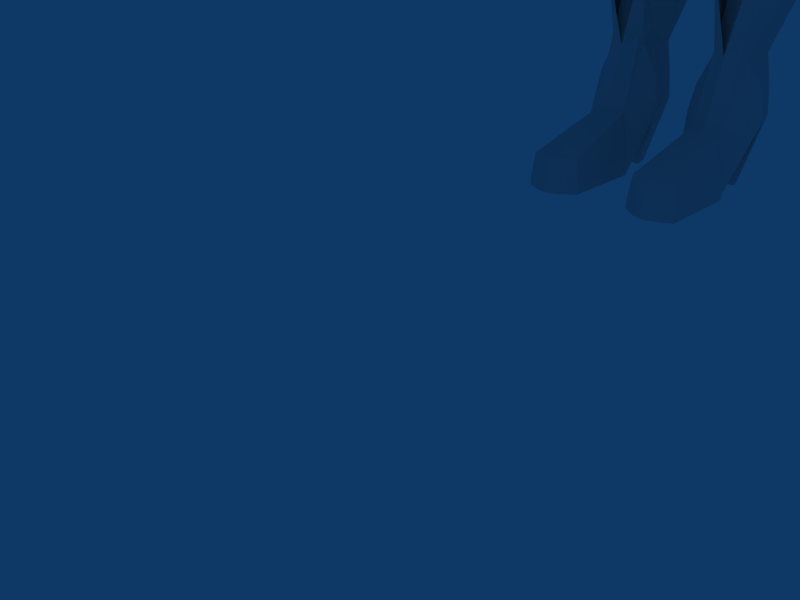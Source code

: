 # Source: dizzy5.blend  (saved by Blender 2.49.2; exported with 4.5.12 LTS)
import bpy
from mathutils import Matrix  # noqa: F401  (used for matrix-valued properties, if any)

bpy.ops.wm.read_factory_settings(use_empty=True)
scene = bpy.context.scene
scene.name = 'Scene'

# ---- collections
col_collection_1 = bpy.data.collections.new('Collection 1'); scene.collection.children.link(col_collection_1)

# ---- world
world_world = bpy.data.worlds.new('World'); scene.world = world_world
world_world.color = (0.05656, 0.2208, 0.4)
world_world.use_sun_shadow = False
world_world.sun_shadow_jitter_overblur = 0.0
world_world.cycles.sampling_method = 'MANUAL'
world_world.cycles.sample_map_resolution = 256

# ---- cameras
cam_camera = bpy.data.cameras.new('Camera')
cam_camera.passepartout_alpha = 0.2
cam_camera.clip_end = 100.0
cam_camera.lens = 35.0
cam_camera.ortho_scale = 7.314
cam_camera.show_passepartout = False
cam_camera.show_safe_areas = True
cam_camera.dof.focus_distance = 0.0
cam_camera.dof.aperture_fstop = 128.0

# ---- lights
light_spot = bpy.data.lights.new('Spot', 'POINT')
light_spot.transmission_factor = 0.0
light_spot.cutoff_distance = 30.0
light_spot.energy = 100.0
light_spot.shadow_buffer_clip_start = 1.001
light_spot.shadow_soft_size = 1.0
light_spot.shadow_maximum_resolution = 0.006
light_spot.use_absolute_resolution = True
light_spot.cycles.use_multiple_importance_sampling = False

# ---- meshes
me_cube = bpy.data.meshes.new('Cube')
me_cube.from_pydata([(0.5993, 0.9794, -0.5513), (1.107, 1.073, 2.096), (1.103, -0.6934, 2.084), (0.0, 1.2, -0.5973), (1.281, 0.1071, 2.262), (0.0, 1.24, 2.277), (1.186, -0.8678, 0.9386), (1.29, 1.245, 1.134), (0.0, -0.006958, -1.251), (0.0, 0.114, 2.666), (1.632, 0.06671, 1.038), (0.0, -1.233, 0.8808), (0.0, 1.669, 1.146), (0.6215, 0.5877, -0.7044), (0.3857, 1.132, -0.5602), (1.224, 0.6736, 2.21), (1.223, -0.3169, 2.206), (0.7216, -0.8009, 2.184), (0.7487, 1.18, 2.193), (0.8634, -0.9817, -0.1749), (1.202, -0.7987, 1.575), (1.153, 1.072, 0.4161), (1.22, 1.18, 1.62), (0.469, 0.1176, -1.01), (0.0, 0.7542, 2.56), (0.8476, 0.1074, 2.508), (0.0, -0.4031, 2.559), (1.543, 0.1046, 1.705), (1.561, 0.7444, 1.109), (1.269, -0.1231, 0.06389), (1.457, -0.4613, 0.9176), (0.0, -1.574, -0.08975), (0.0, 1.46, 0.359), (0.8369, 1.514, 1.138), (0.0, 1.513, 1.744), (0.8084, 0.7199, 2.424), (0.8081, -0.3628, 2.422), (1.456, 0.7186, 1.677), (1.322, 0.5525, 0.2812), (1.445, -0.3646, 1.654), (1.096, -0.6475, -0.07364), (0.7494, 1.319, 0.3943), (0.8024, 1.401, 1.659), (0.0, -0.6094, -1.238), (0.416, 0.1793, -1.787), (0.4652, 1.337, -1.305), (0.7617, 0.758, -1.395), (0.7071, 0.3931, -1.614), (0.7273, 1.019, -1.293), (0.1828, 1.17, -0.5775), (0.0, -0.8494, 2.253), (0.3969, 1.229, 2.263), (0.1319, 0.02047, -1.215), (0.4467, 0.1076, 2.63), (0.4068, 1.622, 1.142), (0.4265, 0.7501, 2.528), (0.4016, -0.3941, 2.528), (0.7267, -1.017, 1.622), (0.22, -1.376, -0.1599), (0.3594, 1.413, 0.3693), (0.4188, 1.484, 1.713), (0.1752, -0.6066, -1.197), (0.0, 0.1444, -1.844), (0.0, 1.38, -1.296), (1.247, 1.193, 0.8412), (1.486, 0.0007395, 0.5951), (0.0, 1.608, 0.7965), (1.474, 0.6788, 0.7562), (1.329, -0.454, 0.429), (0.8089, 1.457, 0.8298), (0.3889, 1.561, 0.8147), (1.214, -0.8454, 1.281), (1.272, 1.228, 1.424), (1.629, 0.09341, 1.431), (0.0, -1.128, 1.612), (0.0, 1.628, 1.484), (1.539, 0.7443, 1.443), (1.496, -0.4051, 1.367), (0.83, 1.483, 1.444), (0.7271, -1.098, 0.9424), (0.418, 1.583, 1.474), (1.051, -0.8169, 0.0935), (1.172, -0.6731, 0.3784), (1.28, -0.6467, 0.6791), (0.5794, -1.187, -0.0484), (0.7885, -1.04, 0.6325), (0.8885, -1.01, 0.05508), (1.089, -0.8759, 0.664), (0.6699, -1.056, 0.3285), (0.9827, -0.8853, 0.3736), (0.8077, 0.9293, -0.2831), (0.804, -0.01949, -0.6535), (0.0, 1.203, -0.3541), (0.886, 0.501, -0.4253), (0.5382, 1.106, -0.2974), (0.6548, -0.6981, -0.7782), (0.2725, 1.166, -0.3218), (0.2381, -1.291, 0.05991), (0.0, -1.4, 0.09688), (0.361, -1.003, -0.8427), (0.9815, 1.017, 0.1001), (1.033, -0.07427, -0.2787), (0.0, 1.346, 0.01709), (1.104, 0.5292, -0.04665), (0.64, 1.233, 0.08097), (0.7804, -0.8798, -0.4552), (0.9078, -0.5721, -0.4087), (0.387, -1.246, -0.4693), (0.3089, 1.311, 0.05356), (0.0, -1.424, -0.2801), (0.5866, -1.155, -0.4889), (0.0, -1.349, -0.4121), (0.0, -1.264, -0.5253), (0.2038, -1.278, -0.491), (0.0, -1.043, -0.8844), (0.0, -1.269, 0.3291), (0.2548, -1.203, 0.3487), (1.977, 2.058, -33.59), (2.136, 1.444, -33.57), (1.97, 0.72, -33.58), (1.593, 0.6617, -33.58), (1.208, 0.8209, -33.58), (1.049, 1.444, -33.57), (1.208, 2.181, -33.59), (1.593, 2.341, -33.59), (2.004, 2.086, -32.32), (2.175, 1.444, -32.3), (1.998, 0.6926, -32.31), (1.593, 0.623, -32.31), (1.181, 0.7936, -32.31), (1.01, 1.444, -32.3), (1.181, 2.209, -32.32), (1.593, 2.379, -32.32), (2.073, 2.103, -30.45), (2.247, 1.443, -30.42), (2.066, 0.6763, -30.44), (1.651, 0.6027, -30.44), (1.23, 0.7772, -30.44), (1.055, 1.443, -30.42), (1.23, 2.226, -30.45), (1.651, 2.4, -30.45), (2.332, 2.444, -28.64), (2.587, 1.423, -28.61), (2.325, 0.3489, -28.63), (1.716, 0.1948, -28.63), (1.1, 0.4499, -28.63), (0.845, 1.423, -28.61), (1.1, 2.566, -28.64), (1.716, 2.822, -28.64), (2.743, 1.209, -25.26), (2.474, 2.024, -25.3), (2.468, 0.3094, -25.28), (1.826, 0.201, -25.28), (1.177, 0.4103, -25.28), (0.9086, 1.209, -25.26), (1.177, 2.147, -25.3), (1.826, 2.356, -25.3), (2.551, 0.8449, -23.89), (2.294, 1.622, -23.94), (2.287, -0.02209, -23.91), (1.671, -0.1219, -23.91), (1.049, 0.07888, -23.91), (0.7914, 0.8449, -23.89), (1.049, 1.745, -23.94), (1.671, 1.946, -23.94), (2.422, 0.531, -23.1), (2.165, 1.308, -23.14), (2.158, -0.3361, -23.12), (1.543, -0.4359, -23.12), (0.9204, -0.2351, -23.12), (0.6627, 0.531, -23.1), (0.9204, 1.431, -23.14), (1.543, 1.632, -23.14), (2.33, 1.693, -19.78), (2.627, 0.716, -19.66), (2.318, -0.3212, -19.75), (1.336, -0.4656, -19.93), (0.8366, -0.2202, -20.07), (0.5233, 0.716, -20.11), (0.8418, 1.816, -20.09), (1.337, 2.061, -19.96), (3.06, 0.8015, -13.52), (2.676, -0.7286, -13.82), (0.5225, -1.002, -14.47), (0.3552, -0.6277, -15.1), (0.2353, 0.8015, -15.55), (0.3766, 2.48, -15.14), (0.0, -1.002, -14.47), (0.0, -0.6277, -15.1), (0.0, 0.8015, -15.55), (0.0, 2.48, -15.14), (2.704, 2.358, -13.86), (0.5439, 2.855, -14.5), (0.0, 2.855, -14.5), (2.934, 0.8015, -11.95), (2.771, 2.358, -12.28), (2.743, -0.7286, -12.25), (0.9789, -1.002, -12.88), (0.9703, 2.855, -12.92), (0.0, -1.002, -12.9), (0.0, 2.855, -12.93), (2.555, 0.8091, -10.88), (2.384, 2.245, -11.21), (2.355, -0.6184, -11.18), (1.467, -0.8652, -11.84), (1.458, 2.715, -11.87), (0.0, -0.8652, -11.83), (0.0, 2.715, -11.86), (1.996, 0.08377, -9.269), (1.823, 1.59, -9.604), (1.794, -0.8036, -9.572), (0.8968, -1.066, -10.24), (0.8876, 2.077, -10.28), (0.0, -1.066, -10.23), (0.0, 2.077, -10.26), (1.801, 0.0918, -8.816), (1.468, 1.007, -8.836), (1.476, -0.749, -8.802), (0.7219, -1.147, -8.806), (0.7138, 1.593, -8.841), (0.0, -1.147, -8.808), (0.0, 1.593, -8.838), (1.936, -0.03565, -7.817), (1.603, 1.066, -7.837), (1.611, -1.01, -7.803), (0.8574, -1.312, -7.807), (0.8493, 1.593, -7.842), (0.0, -1.312, -7.809), (0.0, 1.593, -7.839), (2.783, 1.11, -5.479), (2.231, -0.5946, -5.417), (1.704, -1.235, -5.469), (0.0, -1.235, -5.471), (2.45, 1.965, -5.499), (1.696, 2.829, -5.505), (0.0, 2.829, -5.501), (2.238, 1.756, -3.544), (2.524, 0.1617, -3.633), (1.695, -0.4166, -3.573), (1.688, 2.68, -3.605), (0.0, -0.4166, -3.574), (0.0, 2.68, -3.602), (2.52, 1.507, -2.832), (3.229, 0.9981, -3.058), (2.537, 0.3889, -2.805), (1.695, 0.01082, -2.806), (1.688, 2.195, -2.839), (0.0, 0.01082, -2.808), (0.0, 2.195, -2.836), (1.717, 1.318, -2.528), (1.774, 1.024, -2.525), (1.713, 0.5882, -2.523), (1.59, 0.373, -2.523), (1.589, 1.814, -2.529), (2.542, 2.002, -17.16), (2.891, 0.7558, -16.98), (2.526, -0.5106, -17.13), (1.342, -0.7152, -17.31), (0.5736, -0.4097, -17.65), (0.3232, 0.7558, -17.85), (0.5827, 2.125, -17.68), (1.346, 2.43, -17.34), (5.938, 0.7006, -6.131), (5.567, 0.477, -6.524), (5.197, 0.7006, -6.916), (5.043, 1.24, -7.079), (5.197, 1.78, -6.916), (5.567, 2.004, -6.524), (5.938, 1.78, -6.131), (6.091, 1.24, -5.969), (4.527, 0.6375, -4.713), (4.113, 0.3878, -5.151), (3.699, 0.6375, -5.589), (3.527, 1.24, -5.771), (3.699, 1.843, -5.589), (4.113, 2.093, -5.151), (4.527, 1.843, -4.713), (4.698, 1.24, -4.531), (6.934, 0.6244, -7.735), (7.233, 0.8048, -7.418), (6.635, 0.8048, -8.051), (6.512, 1.24, -8.183), (6.635, 1.676, -8.051), (6.934, 1.856, -7.735), (7.233, 1.676, -7.418), (7.357, 1.24, -7.287), (9.841, 0.788, -9.805), (9.531, 0.6006, -10.13), (9.22, 0.788, -10.46), (9.091, 1.24, -10.6), (9.22, 1.693, -10.46), (9.531, 1.88, -10.13), (9.841, 1.693, -9.805), (9.97, 1.24, -9.669), (10.72, 0.9048, -10.85), (10.54, 0.7131, -11.05), (10.35, 0.9048, -11.25), (10.27, 1.368, -11.33), (10.35, 1.83, -11.25), (10.54, 2.022, -11.05), (10.72, 1.83, -10.85), (10.8, 1.368, -10.77), (11.15, 1.025, -11.18), (10.91, 0.8835, -11.43), (10.68, 1.025, -11.68), (10.58, 1.368, -11.78), (10.68, 1.71, -11.68), (10.91, 1.852, -11.43), (11.15, 1.71, -11.18), (11.24, 1.368, -11.08), (0.0, -0.8259, -4.523), (1.7, -0.8259, -4.521), (2.356, -0.2164, -4.557), (2.414, 1.86, -4.55), (1.692, 2.754, -4.555), (0.0, 2.754, -4.552), (2.755, 1.098, -5.105), (2.05, 2.084, -34.86), (2.042, 0.03779, -36.74), (1.593, -0.06259, -36.74), (1.136, 0.2118, -36.74), (1.136, 2.296, -34.86), (1.593, 2.57, -34.86), (2.563, 0.9811, -35.7), (2.283, 2.039, -35.74), (2.271, -0.007205, -37.62), (0.9272, 0.1668, -37.62), (0.6464, 0.9811, -35.7), (0.9272, 2.251, -35.74), (1.605, 2.525, -35.74), (2.719, 0.9811, -36.52), (2.393, 2.039, -36.55), (2.379, -0.007205, -38.43), (1.605, -0.1076, -38.43), (0.8177, 0.1668, -38.43), (0.4915, 0.9811, -36.52), (0.8177, 2.251, -36.55), (1.605, 2.525, -36.55), (0.803, -2.404, -38.45), (2.364, -2.578, -38.45), (0.9124, -2.404, -37.64), (1.59, -2.678, -37.64), (2.256, -2.578, -37.64), (1.809, -2.838, -38.15), (1.557, -2.876, -38.15), (1.301, -2.773, -38.15), (1.85, -2.838, -38.46), (1.557, -2.876, -38.46), (1.259, -2.773, -38.46), (1.26, -2.769, -38.65), (1.558, -2.873, -38.65), (1.851, -2.835, -38.65), (2.365, -2.574, -38.65), (1.414, -2.675, -38.65), (0.8036, -2.4, -38.65), (0.8183, 0.1703, -38.63), (1.606, -0.1041, -38.63), (2.38, -0.003718, -38.63), (0.8177, 0.1668, -38.63), (0.4915, 0.9811, -36.72), (2.083, 1.423, -38.59), (1.943, 1.877, -38.6), (1.128, 1.423, -38.59), (1.267, 1.968, -38.6), (1.605, 2.086, -38.6), (1.106, 0.8013, -34.83), (2.076, 0.739, -34.83), (0.4009, 2.504, -32.54), (1.594, 2.862, -32.54), (2.787, 2.228, -32.54), (1.592, 0.38, -34.83), (1.05, 0.1247, -32.46), (2.129, 0.04351, -32.46), (2.822, 1.356, -32.5), (1.821, 2.327, -34.86), (1.121, 1.549, -34.85), (0.3617, 1.535, -32.5), (2.392, 1.784, -19.0), (2.705, 0.7277, -18.87), (2.379, -0.3771, -18.98), (1.338, -0.5392, -19.16), (0.759, -0.2761, -19.35), (0.4643, 0.7277, -19.44), (0.7654, 1.907, -19.38), (1.34, 2.17, -19.19), (1.333, 2.29, -19.19), (0.7131, 2.006, -19.38), (0.3879, 0.7323, -19.44), (0.7063, -0.3518, -19.35), (1.332, -0.636, -19.16), (2.456, -0.4609, -18.98), (2.808, 0.7323, -18.87), (2.47, 1.873, -19.0), (1.33, 2.173, -19.96), (0.7957, 1.908, -20.09), (0.4517, 0.7197, -20.11), (0.7901, -0.2915, -20.07), (1.33, -0.5565, -19.93), (2.39, -0.4005, -19.75), (2.724, 0.7197, -19.66), (2.403, 1.775, -19.78), (11.38, 0.8648, -11.4), (11.15, 0.6565, -11.65), (11.03, 0.8648, -11.99), (10.92, 1.386, -12.08), (11.03, 1.87, -11.99), (11.15, 2.079, -11.65), (11.38, 1.87, -11.4), (11.48, 1.368, -11.3), (12.23, 0.5611, -12.59), (12.33, 0.5167, -12.39), (11.98, 0.8596, -12.71), (11.99, 1.368, -12.68), (12.05, 1.926, -12.6), (12.21, 2.157, -12.44), (12.37, 2.179, -12.27), (12.44, 1.368, -12.2), (12.57, 0.556, -12.41), (12.36, 0.8046, -12.62), (12.32, 1.368, -12.66), (12.36, 1.931, -12.62), (12.57, 2.179, -12.41), (12.61, 1.368, -12.36), (12.34, 1.649, -12.64), (12.59, 1.773, -12.38), (12.34, 1.086, -12.64), (12.59, 0.9618, -12.38), (13.05, 1.111, -13.24), (13.03, 1.328, -13.26), (13.25, 1.328, -13.03), (13.24, 1.016, -13.04), (12.92, 0.8156, -13.08), (12.9, 1.032, -13.1), (13.09, 0.9365, -12.9), (13.07, 0.6243, -12.92), (12.71, 1.703, -12.93), (12.73, 1.92, -12.91), (12.88, 2.111, -12.75), (12.9, 1.799, -12.73), (12.96, 1.407, -13.19), (12.98, 1.624, -13.17), (13.16, 1.719, -12.98), (13.18, 1.407, -12.96), (12.08, 0.4579, -12.48), (11.98, 0.4884, -12.52), (11.79, 0.3712, -12.45), (11.91, 0.2615, -12.18), (12.09, 0.4136, -12.34), (11.77, 0.1986, -12.3), (12.1, -0.008398, -12.66), (12.32, 0.08066, -12.74), (12.22, -0.01888, -12.64), (12.09, 0.05893, -12.72), (12.22, 0.1719, -12.77), (12.3, 0.1412, -12.81), (12.39, 0.04214, -12.94), (12.34, 0.05592, -12.96), (12.24, -0.03939, -12.9), (12.31, -0.04677, -12.81), (12.39, 0.02208, -12.88), (12.24, -0.06794, -12.84), (13.68, 1.431, -13.48), (13.67, 1.688, -13.49), (13.52, 1.609, -13.66), (13.5, 1.431, -13.67), (13.41, 1.814, -13.25), (13.4, 2.071, -13.26), (13.27, 1.913, -13.4), (13.25, 1.735, -13.41), (13.58, 0.6645, -13.44), (13.59, 0.9216, -13.42), (13.44, 1.0, -13.59), (13.45, 0.822, -13.57), (13.75, 1.047, -13.56), (13.76, 1.305, -13.55), (13.58, 1.305, -13.74), (13.59, 1.126, -13.73), (13.91, 1.281, -14.02), (13.92, 1.141, -14.01), (14.06, 1.281, -13.87), (14.05, 1.08, -13.88), (13.78, 0.8286, -13.86), (13.77, 0.9682, -13.87), (13.89, 0.9065, -13.74), (13.88, 0.7053, -13.75), (13.59, 1.767, -13.7), (13.6, 1.907, -13.69), (13.7, 2.03, -13.58), (13.71, 1.829, -13.57), (13.84, 1.454, -13.95), (13.85, 1.594, -13.94), (13.97, 1.655, -13.81), (13.98, 1.454, -13.8), (0.4153, 0.3347, -2.433), (0.8097, 0.6242, -2.198), (0.4819, 1.533, -1.793), (0.8836, 1.119, -1.902), (0.0, 0.373, -2.524), (0.0, 1.814, -2.529)], [], [(1, 18, 35, 15), (15, 35, 25, 4), (4, 25, 36, 16), (16, 36, 17, 2), (22, 1, 15, 37), (37, 15, 4, 27), (27, 4, 16, 39), (39, 16, 2, 20), (20, 2, 17, 57), (1, 22, 42, 18), (23, 44, 47), (14, 0, 48, 45), (13, 23, 47, 46), (0, 13, 46, 48), (61, 52, 23), (61, 43, 8, 52), (18, 51, 55, 35), (51, 5, 24, 55), (35, 55, 53, 25), (55, 24, 9, 53), (25, 53, 56, 36), (53, 9, 26, 56), (36, 56, 50, 17), (56, 26, 50), (17, 50, 57), (50, 74, 57), (42, 60, 51, 18), (60, 34, 5, 51), (23, 52, 62, 44), (52, 8, 62), (3, 49, 63), (49, 14, 45, 63), (21, 64, 67, 38), (64, 7, 28, 67), (38, 67, 65, 29), (67, 28, 10, 65), (29, 65, 68, 40), (65, 10, 30, 68), (7, 64, 69, 33), (64, 21, 41, 69), (59, 70, 69, 41), (70, 54, 33, 69), (32, 66, 70, 59), (66, 12, 54, 70), (7, 72, 76, 28), (72, 22, 37, 76), (28, 76, 73, 10), (76, 37, 27, 73), (10, 73, 77, 30), (73, 27, 39, 77), (30, 77, 71, 6), (77, 39, 20, 71), (6, 71, 79), (71, 20, 57, 79), (22, 72, 78, 42), (72, 7, 33, 78), (74, 79, 57), (74, 11, 79), (54, 80, 78, 33), (80, 60, 42, 78), (12, 75, 80, 54), (75, 34, 60, 80), (40, 68, 82, 81), (68, 30, 83, 82), (58, 84, 97), (84, 19, 86), (19, 40, 81, 86), (6, 79, 85, 87), (30, 6, 87, 83), (116, 97, 84, 88), (89, 87, 85, 88), (86, 89, 88, 84), (82, 83, 87, 89), (81, 82, 89, 86), (0, 90, 93, 13), (13, 93, 91, 23), (23, 91, 95, 61), (61, 95, 99), (90, 0, 14, 94), (49, 96, 94, 14), (3, 92, 96, 49), (97, 98, 58), (58, 98, 31), (31, 109, 58), (116, 79, 11), (90, 100, 103, 93), (100, 21, 38, 103), (93, 103, 101, 91), (103, 38, 29, 101), (91, 101, 106, 95), (101, 29, 40, 106), (95, 106, 105), (106, 40, 19, 105), (95, 105, 110, 99), (105, 19, 84, 110), (21, 100, 104, 41), (100, 90, 94, 104), (58, 107, 110, 84), (107, 99, 110), (96, 108, 104, 94), (108, 59, 41, 104), (92, 102, 108, 96), (102, 32, 59, 108), (109, 107, 58), (99, 114, 61), (114, 43, 61), (111, 113, 109), (109, 113, 107), (113, 111, 112), (114, 113, 112), (107, 113, 114, 99), (115, 98, 116), (11, 115, 116), (116, 98, 97), (85, 79, 116, 88), (117, 125, 126, 118), (118, 126, 127, 119), (119, 127, 128, 120), (120, 128, 129, 121), (121, 129, 130, 122), (122, 130, 131, 123), (123, 131, 132, 124), (125, 117, 124, 132), (126, 125, 133, 134), (127, 126, 134, 135), (128, 127, 135, 136), (129, 128, 136, 137), (130, 129, 137, 138), (131, 130, 138, 139), (132, 131, 139, 140), (125, 132, 140, 133), (134, 133, 141, 142), (135, 134, 142, 143), (136, 135, 143, 144), (137, 136, 144, 145), (138, 137, 145, 146), (139, 138, 146, 147), (140, 139, 147, 148), (133, 140, 148, 141), (142, 141, 150, 149), (143, 142, 149, 151), (144, 143, 151, 152), (145, 144, 152, 153), (146, 145, 153, 154), (147, 146, 154, 155), (148, 147, 155, 156), (141, 148, 156, 150), (149, 150, 158, 157), (151, 149, 157, 159), (152, 151, 159, 160), (153, 152, 160, 161), (154, 153, 161, 162), (155, 154, 162, 163), (156, 155, 163, 164), (150, 156, 164, 158), (157, 158, 166, 165), (159, 157, 165, 167), (160, 159, 167, 168), (161, 160, 168, 169), (162, 161, 169, 170), (163, 162, 170, 171), (164, 163, 171, 172), (158, 164, 172, 166), (165, 166, 173, 174), (167, 165, 174, 175), (168, 167, 175, 176), (169, 168, 176, 177), (170, 169, 177, 178), (171, 170, 178, 179), (172, 171, 179, 180), (166, 172, 180, 173), (184, 183, 187, 188), (185, 184, 188, 189), (186, 185, 189, 190), (192, 186, 190, 193), (181, 191, 195, 194), (182, 181, 194, 196), (183, 182, 196, 197), (191, 192, 198, 195), (187, 183, 197, 199), (192, 193, 200, 198), (194, 195, 202, 201), (196, 194, 201, 203), (197, 196, 203, 204), (195, 198, 205, 202), (199, 197, 204, 206), (198, 200, 207, 205), (201, 202, 209, 208), (203, 201, 208, 210), (204, 203, 210, 211), (202, 205, 212, 209), (206, 204, 211, 213), (205, 207, 214, 212), (208, 209, 216, 215), (210, 208, 215, 217), (211, 210, 217, 218), (209, 212, 219, 216), (213, 211, 218, 220), (212, 214, 221, 219), (215, 216, 223, 222), (217, 215, 222, 224), (218, 217, 224, 225), (216, 219, 226, 223), (220, 218, 225, 227), (219, 221, 228, 226), (222, 223, 233, 229), (224, 222, 229, 230), (225, 224, 230, 231), (223, 226, 234, 233), (227, 225, 231, 232), (226, 228, 235, 234), (238, 237, 244, 245), (236, 239, 246, 242), (240, 238, 245, 247), (239, 241, 248, 246), (243, 242, 249, 250), (244, 243, 250, 251), (245, 244, 251, 252), (242, 246, 253, 249), (247, 245, 252, 497), (246, 248, 498, 253), (254, 191, 181, 255), (255, 181, 182, 256), (256, 182, 183, 257), (257, 183, 184, 258), (258, 184, 185, 259), (259, 185, 186, 260), (260, 186, 192, 261), (261, 192, 191, 254), (262, 270, 271, 263), (263, 271, 272, 264), (264, 272, 273, 265), (265, 273, 274, 266), (266, 274, 275, 267), (267, 275, 276, 268), (268, 276, 277, 269), (269, 277, 270, 262), (262, 263, 278, 279), (263, 264, 280, 278), (264, 265, 281, 280), (265, 266, 282, 281), (266, 267, 283, 282), (267, 268, 284, 283), (268, 269, 285, 284), (269, 262, 279, 285), (279, 278, 287, 286), (278, 280, 288, 287), (280, 281, 289, 288), (281, 282, 290, 289), (282, 283, 291, 290), (283, 284, 292, 291), (284, 285, 293, 292), (285, 279, 286, 293), (286, 287, 295, 294), (287, 288, 296, 295), (288, 289, 297, 296), (289, 290, 298, 297), (290, 291, 299, 298), (291, 292, 300, 299), (292, 293, 301, 300), (293, 286, 294, 301), (294, 295, 303, 302), (295, 296, 304, 303), (296, 297, 305, 304), (297, 298, 306, 305), (298, 299, 307, 306), (299, 300, 308, 307), (300, 301, 309, 308), (301, 294, 302, 309), (230, 312, 311, 231), (312, 237, 238, 311), (231, 311, 310, 232), (311, 238, 240, 310), (234, 314, 313, 233), (314, 239, 236, 313), (235, 315, 314, 234), (315, 241, 239, 314), (229, 316, 312, 230), (229, 233, 313, 316), (237, 271, 270, 244), (237, 312, 272, 271), (243, 244, 270, 277), (242, 243, 277, 276), (236, 242, 276, 275), (236, 275, 274, 313), (273, 316, 313, 274), (272, 312, 316, 273), (250, 249, 496), (251, 250, 496, 494), (252, 251, 494, 493), (249, 253, 495, 496), (497, 252, 493), (253, 498, 495), (117, 118, 366, 317), (118, 119, 318, 366), (119, 120, 319, 318), (120, 121, 320, 319), (121, 122, 365, 320), (123, 124, 322, 321), (317, 366, 323, 324), (366, 318, 325, 323), (320, 365, 327, 326), (321, 322, 329, 328), (324, 323, 330, 331), (323, 325, 332, 330), (326, 327, 335, 334), (327, 328, 336, 335), (328, 329, 337, 336), (329, 324, 331, 337), (326, 334, 338, 340), (332, 325, 342, 339), (320, 326, 340), (325, 318, 342), (319, 320, 340, 341), (318, 319, 341, 342), (339, 342, 343, 346), (340, 338, 348, 345), (342, 341, 344, 343), (341, 340, 345, 344), (343, 344, 347, 346), (344, 345, 348, 347), (347, 348, 349, 350), (346, 347, 350, 351), (348, 338, 354, 349), (339, 346, 351, 352), (332, 339, 352, 357), (338, 334, 355, 354), (334, 333, 356, 355), (333, 332, 357, 356), (355, 356, 353, 354), (356, 357, 352, 353), (353, 352, 351, 350), (354, 353, 350, 349), (334, 335, 359, 358), (331, 330, 360, 361), (335, 336, 363, 362), (336, 337, 364, 363), (337, 331, 361, 364), (330, 335, 362, 360), (360, 362, 363, 364), (360, 364, 361), (330, 332, 334, 335), (332, 333, 334), (322, 321, 367, 368), (365, 370, 371), (370, 366, 372), (373, 366, 317), (369, 373, 317), (373, 372, 366), (124, 117, 374), (374, 117, 317), (374, 322, 124), (374, 324, 329), (322, 374, 329), (374, 317, 324), (374, 368, 369), (317, 374, 369), (374, 322, 368), (375, 122, 123), (321, 375, 123), (375, 365, 122), (375, 328, 327), (365, 375, 327), (375, 321, 328), (321, 375, 376, 367), (375, 365, 371, 376), (377, 254, 255, 378), (378, 255, 256, 379), (379, 256, 257, 380), (380, 257, 258, 381), (381, 258, 259, 382), (382, 259, 260, 383), (383, 260, 261, 384), (384, 261, 254, 377), (384, 377, 392, 385), (383, 384, 385, 386), (382, 383, 386, 387), (381, 382, 387, 388), (380, 381, 388, 389), (379, 380, 389, 390), (378, 379, 390, 391), (377, 378, 391, 392), (173, 180, 393, 400), (180, 179, 394, 393), (179, 178, 395, 394), (178, 177, 396, 395), (177, 176, 397, 396), (176, 175, 398, 397), (175, 174, 399, 398), (174, 173, 400, 399), (400, 392, 391, 399), (399, 391, 390, 398), (398, 390, 389, 397), (397, 389, 388, 396), (396, 388, 387, 395), (395, 387, 386, 394), (394, 386, 385, 393), (393, 385, 392, 400), (302, 303, 402, 401), (303, 304, 403, 402), (304, 305, 404, 403), (305, 306, 405, 404), (306, 307, 406, 405), (307, 308, 407, 406), (308, 309, 408, 407), (309, 302, 401, 408), (403, 404, 412, 411), (404, 405, 413, 412), (405, 406, 414, 413), (406, 407, 415, 414), (407, 408, 416, 415), (408, 401, 410, 416), (410, 409, 418, 417), (409, 411, 418), (413, 414, 420), (414, 415, 421, 420), (423, 412, 413), (420, 423, 413), (423, 419, 412), (424, 415, 416), (422, 424, 416), (424, 421, 415), (425, 411, 412), (419, 425, 412), (425, 418, 411), (426, 416, 410), (417, 426, 410), (426, 422, 416), (419, 428, 427, 425), (422, 429, 428, 419), (426, 430, 429, 422), (425, 427, 430, 426), (425, 432, 431, 418), (426, 433, 432, 425), (417, 434, 433, 426), (418, 431, 434, 417), (420, 436, 435, 423), (421, 437, 436, 420), (424, 438, 437, 421), (423, 435, 438, 424), (423, 440, 439, 419), (424, 441, 440, 423), (422, 442, 441, 424), (419, 439, 442, 422), (411, 409, 443, 444), (403, 411, 444, 445), (410, 401, 446, 447), (409, 410, 447, 443), (402, 403, 445, 448), (401, 402, 448, 446), (446, 448, 449, 451), (448, 445, 452, 449), (443, 447, 450, 454), (447, 446, 451, 450), (445, 444, 453, 452), (444, 443, 454, 453), (453, 454, 455, 456), (452, 453, 456, 457), (450, 451, 458, 459), (454, 450, 459, 455), (449, 452, 457, 460), (451, 449, 460, 458), (460, 457, 456, 455), (458, 460, 455, 459), (442, 439, 464, 461), (441, 442, 461, 462), (440, 441, 462, 463), (439, 440, 463, 464), (438, 435, 468, 465), (437, 438, 465, 466), (436, 437, 466, 467), (435, 436, 467, 468), (434, 431, 472, 469), (433, 434, 469, 470), (432, 433, 470, 471), (431, 432, 471, 472), (430, 427, 476, 473), (429, 430, 473, 474), (428, 429, 474, 475), (427, 428, 475, 476), (476, 475, 477, 478), (475, 474, 479, 477), (474, 473, 480, 479), (473, 476, 478, 480), (472, 471, 482, 481), (471, 470, 483, 482), (470, 469, 484, 483), (469, 472, 481, 484), (468, 467, 486, 485), (467, 466, 487, 486), (466, 465, 488, 487), (465, 468, 485, 488), (464, 463, 490, 489), (463, 462, 491, 490), (462, 461, 492, 491), (461, 464, 489, 492), (489, 490, 491, 492), (485, 486, 487, 488), (481, 482, 483, 484), (478, 477, 479, 480), (47, 44, 493, 494), (45, 48, 496, 495), (46, 47, 494, 496), (48, 46, 496), (44, 62, 497, 493), (63, 45, 495, 498)])
me_cube.use_remesh_preserve_volume = False
me_cube.use_remesh_preserve_attributes = False
me_cube.use_mirror_vertex_groups = False
me_cube.update()

# ---- objects
ob_cube = bpy.data.objects.new('Cube', me_cube)
ob_lamp = bpy.data.objects.new('Lamp', light_spot)
ob_camera = bpy.data.objects.new('Camera', cam_camera)

# ---- transforms, parenting, visibility, modifiers, constraints
ob_cube.location = (-3.985, 14.43, 36.59)
ob_cube.lock_rotations_4d = False
ob_cube.empty_display_type = 'ARROWS'
ob_cube.lineart.crease_threshold = 0.0
_m = ob_cube.modifiers.new('Mirror', 'MIRROR')
_m.use_clip = True
ob_lamp.location = (4.076, 1.005, 5.904)
ob_lamp.rotation_euler = (0.6503, 0.05522, 1.866)
ob_lamp.lock_rotations_4d = False
ob_lamp.empty_display_type = 'ARROWS'
ob_lamp.color = (0.0, 0.0, 0.0, 0.0)
ob_lamp.lineart.crease_threshold = 0.0
ob_camera.location = (7.481, -6.508, 5.344)
ob_camera.rotation_euler = (1.109, 0.01082, 0.8149)
ob_camera.lock_rotations_4d = False
ob_camera.empty_display_type = 'ARROWS'
ob_camera.color = (0.0, 0.0, 0.0, 0.0)
ob_camera.display_type = 'WIRE'
ob_camera.lineart.crease_threshold = 0.0

# ---- collection membership
col_collection_1.objects.link(ob_cube)
col_collection_1.objects.link(ob_lamp)
col_collection_1.objects.link(ob_camera)

# ---- scene / render settings (as saved in the file)
scene.camera = ob_camera
scene.frame_start = 1; scene.frame_end = 250; scene.frame_set(1)
scene.render.engine = 'BLENDER_EEVEE_NEXT'
scene.render.image_settings.file_format = 'JPEG'
scene.render.image_settings.color_mode = 'RGB'
scene.render.image_settings.compression = 90
scene.render.resolution_x = 800
scene.render.resolution_y = 600
scene.render.pixel_aspect_x = 100.0
scene.render.pixel_aspect_y = 100.0
scene.render.fps = 25
scene.render.dither_intensity = 0.0
scene.render.use_compositing = False
scene.render.use_sequencer = False
scene.render.bake_margin = 2
scene.render.bake_bias = 0.0
scene.render.use_stamp_time = False
scene.render.use_stamp_date = False
scene.render.use_stamp_frame = False
scene.render.use_stamp_camera = False
scene.render.use_stamp_scene = False
scene.render.use_stamp_filename = False
scene.render.use_stamp_render_time = False
scene.render.stamp_font_size = 0
scene.cycles.use_denoising = False
scene.cycles.samples = 10
scene.cycles.sampling_pattern = 'TABULATED_SOBOL'
scene.cycles.light_sampling_threshold = 0.0
scene.cycles.use_adaptive_sampling = False
scene.cycles.use_light_tree = False
scene.cycles.blur_glossy = 0.0
scene.cycles.volume_bounces = 1
scene.cycles.pixel_filter_type = 'GAUSSIAN'
scene.cycles.sample_clamp_indirect = 0.0
scene.view_settings.view_transform = 'Raw'
bpy.context.view_layer.update()
